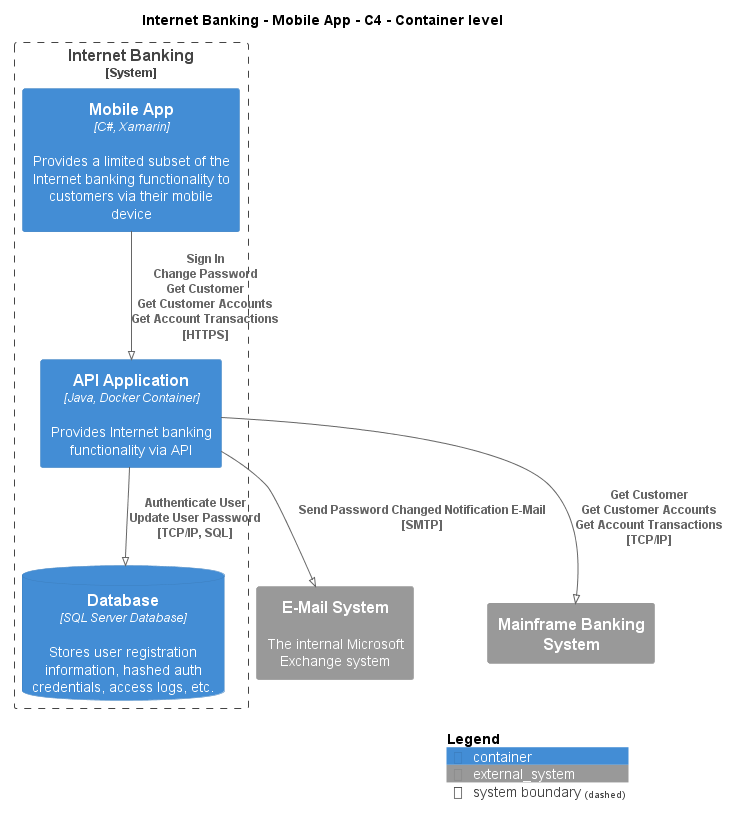

The diagram above was rendered by PlantUML. Its source (embedded in the PNG):
@startuml
!pragma layout smetana
!include ..\..\..\..\.c4s\C4_Container.puml

AddElementTag("state:new", $bgColor=green, $fontColor=#ffffff, $borderColor=green, $shadowing="False")
AddElementTag("state:changed", $bgColor=orange, $fontColor=#ffffff, $borderColor=orange, $shadowing="False")
AddElementTag("state:removed", $bgColor=red, $fontColor=#ffffff, $borderColor=red, $shadowing="False")

AddRelTag("state:new", $textColor=green, $lineColor=green)
AddRelTag("state:changed", $textColor=orange, $lineColor=orange)
AddRelTag("state:removed", $textColor=red, $lineColor=red)

SHOW_PERSON_PORTRAIT()
LAYOUT_TOP_DOWN()

skinparam linetype polyline

title Internet Banking - Mobile App - C4 - Container level


System_Boundary(BigBankPlc.SoftwareSystems.InternetBanking, "Internet Banking") {
    Container(BigBankPlc.SoftwareSystems.InternetBanking.Containers.MobileApp, "Mobile App", "C#, Xamarin", "Provides a limited subset of the Internet banking functionality to customers via their mobile device")
    Container(BigBankPlc.SoftwareSystems.InternetBanking.Containers.APIApplication, "API Application", "Java, Docker Container", "Provides Internet banking functionality via API")
    ContainerDb(BigBankPlc.SoftwareSystems.InternetBanking.Containers.Database, "Database", "SQL Server Database", "Stores user registration information, hashed auth credentials, access logs, etc.")
}
System_Ext(BigBankPlc.SoftwareSystems.EMailSystem, "E-Mail System", "The internal Microsoft Exchange system")
System_Ext(BigBankPlc.SoftwareSystems.MainframeBankingSystem, "Mainframe Banking System", "")

Rel(BigBankPlc.SoftwareSystems.InternetBanking.Containers.MobileApp, BigBankPlc.SoftwareSystems.InternetBanking.Containers.APIApplication, "Sign In\nChange Password\nGet Customer\nGet Customer Accounts\nGet Account Transactions\n[HTTPS]", $tags='protocol:https')
Rel(BigBankPlc.SoftwareSystems.InternetBanking.Containers.APIApplication, BigBankPlc.SoftwareSystems.InternetBanking.Containers.Database, "Authenticate User\nUpdate User Password\n[TCP/IP, SQL]", $tags='protocol:tcp/ip, sql')
Rel(BigBankPlc.SoftwareSystems.InternetBanking.Containers.APIApplication, BigBankPlc.SoftwareSystems.EMailSystem, "Send Password Changed Notification E-Mail\n[SMTP]", $tags='protocol:smtp')
Rel(BigBankPlc.SoftwareSystems.InternetBanking.Containers.APIApplication, BigBankPlc.SoftwareSystems.MainframeBankingSystem, "Get Customer\nGet Customer Accounts\nGet Account Transactions\n[TCP/IP]", $tags='protocol:tcp/ip')


SHOW_LEGEND()
@enduml